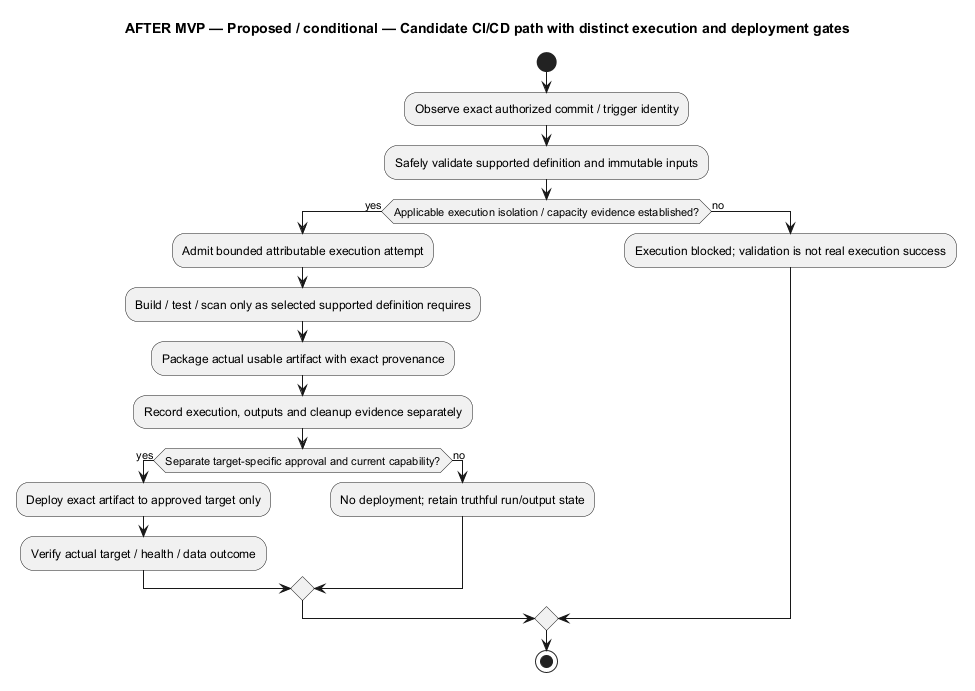

The diagram above was rendered by PlantUML. Its source (embedded in the PNG):
@startuml
' OWNER-MVP-2026-11-04 review: Future after MVP. Provider, advanced Sprint/review, or untrusted execution requirement retained as deferred.
title AFTER MVP — Proposed / conditional — Candidate CI/CD path with distinct execution and deployment gates
skinparam backgroundColor white
skinparam shadowing false
skinparam defaultFontName Arial

start
:Observe exact authorized commit / trigger identity;
:Safely validate supported definition and immutable inputs;
if (Applicable execution isolation / capacity evidence established?) then (yes)
 :Admit bounded attributable execution attempt;
 :Build / test / scan only as selected supported definition requires;
 :Package actual usable artifact with exact provenance;
 :Record execution, outputs and cleanup evidence separately;
 if (Separate target-specific approval and current capability?) then (yes)
  :Deploy exact artifact to approved target only;
  :Verify actual target / health / data outcome;
 else (no)
  :No deployment; retain truthful run/output state;
 endif
else (no)
 :Execution blocked; validation is not real execution success;
endif
stop

@enduml